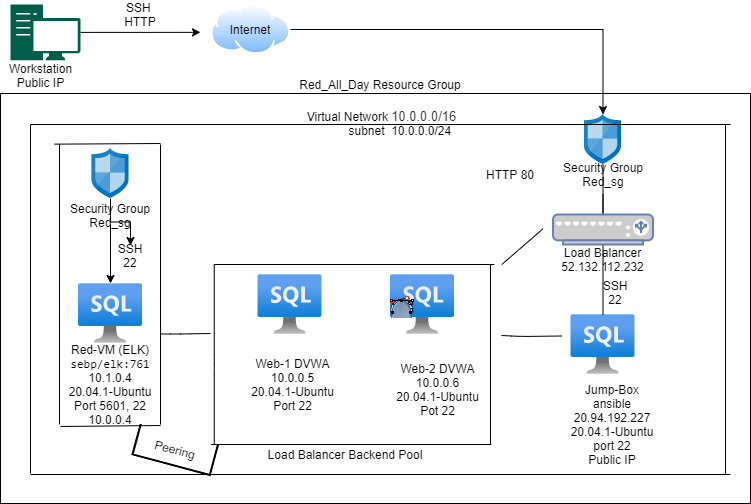

The diagram above was exported from draw.io. Its source (the exported page's mxGraphModel, read from the mxfile embedded in the PNG):
<mxGraphModel dx="1342" dy="614" grid="1" gridSize="10" guides="1" tooltips="1" connect="1" arrows="1" fold="1" page="1" pageScale="1" pageWidth="850" pageHeight="1100" math="0" shadow="0">
  <root>
    <mxCell id="0" />
    <mxCell id="1" parent="0" />
    <mxCell id="1yDUv7EWwOyXLgIJneuC-25" value="" style="rounded=0;whiteSpace=wrap;html=1;" parent="1" vertex="1">
      <mxGeometry x="20" y="99" width="750" height="410" as="geometry" />
    </mxCell>
    <mxCell id="tXWMk12U4yXamb-t4d9--1" value="" style="edgeStyle=orthogonalEdgeStyle;rounded=0;orthogonalLoop=1;jettySize=auto;html=1;" edge="1" parent="1" source="1yDUv7EWwOyXLgIJneuC-1" target="1yDUv7EWwOyXLgIJneuC-66">
      <mxGeometry relative="1" as="geometry" />
    </mxCell>
    <mxCell id="1yDUv7EWwOyXLgIJneuC-1" value="" style="sketch=0;aspect=fixed;html=1;points=[];align=center;image;fontSize=12;image=img/lib/mscae/Network_Security_Groups_Classic.svg;" parent="1" vertex="1">
      <mxGeometry x="111.5" y="154" width="37" height="50" as="geometry" />
    </mxCell>
    <mxCell id="1yDUv7EWwOyXLgIJneuC-61" value="" style="edgeStyle=orthogonalEdgeStyle;rounded=0;orthogonalLoop=1;jettySize=auto;html=1;entryX=0.725;entryY=0.8;entryDx=0;entryDy=0;entryPerimeter=0;startArrow=none;" parent="1" source="1yDUv7EWwOyXLgIJneuC-55" target="1yDUv7EWwOyXLgIJneuC-19" edge="1">
      <mxGeometry relative="1" as="geometry">
        <mxPoint x="462" y="193" as="targetPoint" />
      </mxGeometry>
    </mxCell>
    <mxCell id="1yDUv7EWwOyXLgIJneuC-2" value="" style="sketch=0;aspect=fixed;html=1;points=[];align=center;image;fontSize=12;image=img/lib/mscae/Network_Security_Groups_Classic.svg;" parent="1" vertex="1">
      <mxGeometry x="603.9999999999999" y="120" width="37" height="50" as="geometry" />
    </mxCell>
    <mxCell id="1yDUv7EWwOyXLgIJneuC-67" style="edgeStyle=orthogonalEdgeStyle;rounded=0;orthogonalLoop=1;jettySize=auto;html=1;" parent="1" source="1yDUv7EWwOyXLgIJneuC-5" edge="1">
      <mxGeometry relative="1" as="geometry">
        <mxPoint x="220" y="37.85000000000002" as="targetPoint" />
      </mxGeometry>
    </mxCell>
    <mxCell id="1yDUv7EWwOyXLgIJneuC-5" value="" style="sketch=0;pointerEvents=1;shadow=0;dashed=0;html=1;strokeColor=none;fillColor=#005F4B;labelPosition=center;verticalLabelPosition=bottom;verticalAlign=top;align=center;outlineConnect=0;shape=mxgraph.veeam2.workstation;" parent="1" vertex="1">
      <mxGeometry x="30" y="10" width="70" height="55.7" as="geometry" />
    </mxCell>
    <mxCell id="1yDUv7EWwOyXLgIJneuC-71" style="edgeStyle=orthogonalEdgeStyle;rounded=0;orthogonalLoop=1;jettySize=auto;html=1;" parent="1" source="1yDUv7EWwOyXLgIJneuC-6" target="1yDUv7EWwOyXLgIJneuC-2" edge="1">
      <mxGeometry relative="1" as="geometry" />
    </mxCell>
    <mxCell id="1yDUv7EWwOyXLgIJneuC-6" value="" style="aspect=fixed;perimeter=ellipsePerimeter;html=1;align=center;shadow=0;dashed=0;spacingTop=3;image;image=img/lib/active_directory/internet_cloud.svg;" parent="1" vertex="1">
      <mxGeometry x="230.64" y="10" width="79.36" height="50" as="geometry" />
    </mxCell>
    <mxCell id="1yDUv7EWwOyXLgIJneuC-9" value="" style="aspect=fixed;html=1;points=[];align=center;image;fontSize=12;image=img/lib/azure2/databases/Azure_SQL_VM.svg;" parent="1" vertex="1">
      <mxGeometry x="277.5" y="280" width="64" height="60" as="geometry" />
    </mxCell>
    <mxCell id="1yDUv7EWwOyXLgIJneuC-10" value="" style="aspect=fixed;html=1;points=[];align=center;image;fontSize=12;image=img/lib/azure2/databases/Azure_SQL_VM.svg;" parent="1" vertex="1">
      <mxGeometry x="410" y="280" width="64" height="60" as="geometry" />
    </mxCell>
    <mxCell id="1yDUv7EWwOyXLgIJneuC-11" value="" style="aspect=fixed;html=1;points=[];align=center;image;fontSize=12;image=img/lib/azure2/databases/Azure_SQL_VM.svg;" parent="1" vertex="1">
      <mxGeometry x="98.00000000000006" y="289" width="64" height="60" as="geometry" />
    </mxCell>
    <mxCell id="1yDUv7EWwOyXLgIJneuC-12" value="Jump-Box&lt;br&gt;ansible&lt;br&gt;20.94.192.227&lt;br&gt;20.04.1-Ubuntu&lt;br&gt;port 22&lt;br&gt;Public IP" style="text;html=1;strokeColor=none;fillColor=none;align=center;verticalAlign=middle;whiteSpace=wrap;rounded=0;" parent="1" vertex="1">
      <mxGeometry x="572.5" y="380" width="118" height="100" as="geometry" />
    </mxCell>
    <mxCell id="1yDUv7EWwOyXLgIJneuC-13" value="Web-1 DVWA&lt;br&gt;10.0.0.5&lt;br&gt;20.04.1-Ubuntu&lt;br&gt;Port 22" style="text;html=1;strokeColor=none;fillColor=none;align=center;verticalAlign=middle;whiteSpace=wrap;rounded=0;" parent="1" vertex="1">
      <mxGeometry x="262.07" y="360" width="101" height="60" as="geometry" />
    </mxCell>
    <mxCell id="1yDUv7EWwOyXLgIJneuC-16" value="Web-2 DVWA&lt;br&gt;10.0.0.6&lt;br&gt;20.04.1-Ubuntu&lt;br&gt;Pot 22" style="text;html=1;strokeColor=none;fillColor=none;align=center;verticalAlign=middle;whiteSpace=wrap;rounded=0;" parent="1" vertex="1">
      <mxGeometry x="400" y="360" width="115" height="70" as="geometry" />
    </mxCell>
    <mxCell id="1yDUv7EWwOyXLgIJneuC-17" value="Red-VM (ELK)&lt;br&gt;&lt;code&gt;sebp/elk:761&lt;/code&gt;&lt;br&gt;10.1.0.4&lt;br&gt;20.04.1-Ubuntu&lt;br&gt;Port 5601, 22&lt;br&gt;10.0.0.4" style="text;html=1;strokeColor=none;fillColor=none;align=center;verticalAlign=middle;whiteSpace=wrap;rounded=0;" parent="1" vertex="1">
      <mxGeometry x="80.00000000000006" y="350" width="100" height="80" as="geometry" />
    </mxCell>
    <mxCell id="1yDUv7EWwOyXLgIJneuC-18" value="Load Balancer&lt;br&gt;52.132.112.232&lt;br&gt;" style="text;html=1;strokeColor=none;fillColor=none;align=center;verticalAlign=middle;whiteSpace=wrap;rounded=0;" parent="1" vertex="1">
      <mxGeometry x="545" y="240" width="155" height="50" as="geometry" />
    </mxCell>
    <mxCell id="1yDUv7EWwOyXLgIJneuC-44" value="" style="edgeStyle=orthogonalEdgeStyle;rounded=0;orthogonalLoop=1;jettySize=auto;html=1;" parent="1" edge="1">
      <mxGeometry relative="1" as="geometry">
        <mxPoint x="130" y="289" as="targetPoint" />
        <mxPoint x="130" y="230" as="sourcePoint" />
      </mxGeometry>
    </mxCell>
    <mxCell id="1yDUv7EWwOyXLgIJneuC-22" value="Security Group&lt;br&gt;Red_sg" style="text;html=1;strokeColor=none;fillColor=none;align=center;verticalAlign=middle;whiteSpace=wrap;rounded=0;" parent="1" vertex="1">
      <mxGeometry x="70" y="201" width="120" height="40" as="geometry" />
    </mxCell>
    <mxCell id="1yDUv7EWwOyXLgIJneuC-26" value="Red_All_Day Resource Group" style="text;html=1;strokeColor=none;fillColor=none;align=center;verticalAlign=middle;whiteSpace=wrap;rounded=0;" parent="1" vertex="1">
      <mxGeometry x="250" y="80" width="300" height="20" as="geometry" />
    </mxCell>
    <mxCell id="1yDUv7EWwOyXLgIJneuC-31" value="" style="endArrow=none;html=1;" parent="1" edge="1">
      <mxGeometry width="50" height="50" relative="1" as="geometry">
        <mxPoint x="50" y="480" as="sourcePoint" />
        <mxPoint x="750" y="480" as="targetPoint" />
      </mxGeometry>
    </mxCell>
    <mxCell id="1yDUv7EWwOyXLgIJneuC-32" value="" style="endArrow=none;html=1;" parent="1" edge="1">
      <mxGeometry width="50" height="50" relative="1" as="geometry">
        <mxPoint x="50" y="130" as="sourcePoint" />
        <mxPoint x="750" y="130" as="targetPoint" />
      </mxGeometry>
    </mxCell>
    <mxCell id="1yDUv7EWwOyXLgIJneuC-34" value="" style="endArrow=none;html=1;" parent="1" edge="1">
      <mxGeometry width="50" height="50" relative="1" as="geometry">
        <mxPoint x="50" y="130" as="sourcePoint" />
        <mxPoint x="50" y="479" as="targetPoint" />
      </mxGeometry>
    </mxCell>
    <mxCell id="1yDUv7EWwOyXLgIJneuC-35" value="" style="endArrow=none;html=1;" parent="1" edge="1">
      <mxGeometry width="50" height="50" relative="1" as="geometry">
        <mxPoint x="745" y="130.5" as="sourcePoint" />
        <mxPoint x="745" y="479.5" as="targetPoint" />
      </mxGeometry>
    </mxCell>
    <mxCell id="1yDUv7EWwOyXLgIJneuC-36" value="Virtual Network&amp;nbsp;&lt;span style=&quot;color: rgb(50 , 49 , 48) ; font-family: &amp;#34;az_ea_font&amp;#34; , &amp;#34;segoe ui&amp;#34; , &amp;#34;az_font&amp;#34; , , , &amp;#34;blinkmacsystemfont&amp;#34; , &amp;#34;roboto&amp;#34; , &amp;#34;oxygen&amp;#34; , &amp;#34;ubuntu&amp;#34; , &amp;#34;cantarell&amp;#34; , &amp;#34;open sans&amp;#34; , &amp;#34;helvetica neue&amp;#34; , sans-serif ; font-size: 13px ; text-align: left ; background-color: rgb(255 , 255 , 255)&quot;&gt;10.0.0.0/16&lt;/span&gt;&lt;br&gt;&amp;nbsp; &amp;nbsp; &amp;nbsp; &amp;nbsp; &amp;nbsp; &amp;nbsp;subnet&amp;nbsp; 10.0.0.0/24" style="text;html=1;strokeColor=none;fillColor=none;align=center;verticalAlign=middle;whiteSpace=wrap;rounded=0;" parent="1" vertex="1">
      <mxGeometry x="240" y="109" width="322.5" height="40" as="geometry" />
    </mxCell>
    <mxCell id="1yDUv7EWwOyXLgIJneuC-38" value="" style="endArrow=none;html=1;" parent="1" edge="1">
      <mxGeometry width="50" height="50" relative="1" as="geometry">
        <mxPoint x="79" y="430" as="sourcePoint" />
        <mxPoint x="79" y="150" as="targetPoint" />
      </mxGeometry>
    </mxCell>
    <mxCell id="1yDUv7EWwOyXLgIJneuC-40" value="" style="endArrow=none;html=1;" parent="1" edge="1">
      <mxGeometry width="50" height="50" relative="1" as="geometry">
        <mxPoint x="180" y="430" as="sourcePoint" />
        <mxPoint x="180" y="150" as="targetPoint" />
      </mxGeometry>
    </mxCell>
    <mxCell id="1yDUv7EWwOyXLgIJneuC-42" value="" style="endArrow=none;html=1;" parent="1" edge="1">
      <mxGeometry width="50" height="50" relative="1" as="geometry">
        <mxPoint x="73.75999999999999" y="149.65" as="sourcePoint" />
        <mxPoint x="180" y="149" as="targetPoint" />
      </mxGeometry>
    </mxCell>
    <mxCell id="1yDUv7EWwOyXLgIJneuC-45" value="" style="endArrow=none;html=1;" parent="1" edge="1">
      <mxGeometry width="50" height="50" relative="1" as="geometry">
        <mxPoint x="80" y="432" as="sourcePoint" />
        <mxPoint x="180" y="431" as="targetPoint" />
      </mxGeometry>
    </mxCell>
    <mxCell id="1yDUv7EWwOyXLgIJneuC-46" value="" style="endArrow=none;html=1;" parent="1" edge="1">
      <mxGeometry width="50" height="50" relative="1" as="geometry">
        <mxPoint x="521.3299999999999" y="270" as="sourcePoint" />
        <mxPoint x="562.5" y="234.3" as="targetPoint" />
        <Array as="points">
          <mxPoint x="521.3299999999999" y="270" />
        </Array>
      </mxGeometry>
    </mxCell>
    <mxCell id="1yDUv7EWwOyXLgIJneuC-49" value="" style="endArrow=none;html=1;" parent="1" edge="1">
      <mxGeometry width="50" height="50" relative="1" as="geometry">
        <mxPoint x="233.75" y="270" as="sourcePoint" />
        <mxPoint x="513.75" y="270" as="targetPoint" />
      </mxGeometry>
    </mxCell>
    <mxCell id="1yDUv7EWwOyXLgIJneuC-50" value="" style="endArrow=none;html=1;" parent="1" edge="1">
      <mxGeometry width="50" height="50" relative="1" as="geometry">
        <mxPoint x="230.64" y="450" as="sourcePoint" />
        <mxPoint x="510.64" y="450" as="targetPoint" />
      </mxGeometry>
    </mxCell>
    <mxCell id="1yDUv7EWwOyXLgIJneuC-51" value="" style="endArrow=none;html=1;" parent="1" edge="1">
      <mxGeometry width="50" height="50" relative="1" as="geometry">
        <mxPoint x="510" y="450" as="sourcePoint" />
        <mxPoint x="510" y="270" as="targetPoint" />
      </mxGeometry>
    </mxCell>
    <mxCell id="1yDUv7EWwOyXLgIJneuC-52" value="" style="endArrow=none;html=1;" parent="1" edge="1">
      <mxGeometry width="50" height="50" relative="1" as="geometry">
        <mxPoint x="233.75" y="450" as="sourcePoint" />
        <mxPoint x="233.75" y="270" as="targetPoint" />
        <Array as="points">
          <mxPoint x="233.75" y="370" />
        </Array>
      </mxGeometry>
    </mxCell>
    <mxCell id="1yDUv7EWwOyXLgIJneuC-53" value="Load Balancer Backend Pool" style="text;html=1;strokeColor=none;fillColor=none;align=center;verticalAlign=middle;whiteSpace=wrap;rounded=0;" parent="1" vertex="1">
      <mxGeometry x="250" y="450" width="230" height="20" as="geometry" />
    </mxCell>
    <mxCell id="1yDUv7EWwOyXLgIJneuC-62" value="HTTP 80" style="text;html=1;strokeColor=none;fillColor=none;align=center;verticalAlign=middle;whiteSpace=wrap;rounded=0;" parent="1" vertex="1">
      <mxGeometry x="480" y="170" width="100" height="20" as="geometry" />
    </mxCell>
    <mxCell id="1yDUv7EWwOyXLgIJneuC-8" value="" style="aspect=fixed;html=1;points=[];align=center;image;fontSize=12;image=img/lib/azure2/databases/Azure_SQL_VM.svg;" parent="1" vertex="1">
      <mxGeometry x="590.5" y="320" width="64" height="60" as="geometry" />
    </mxCell>
    <mxCell id="1yDUv7EWwOyXLgIJneuC-64" value="" style="edgeStyle=orthogonalEdgeStyle;rounded=0;orthogonalLoop=1;jettySize=auto;html=1;endArrow=none;" parent="1" source="1yDUv7EWwOyXLgIJneuC-2" target="1yDUv7EWwOyXLgIJneuC-8" edge="1">
      <mxGeometry relative="1" as="geometry">
        <mxPoint x="617.3" y="218" as="sourcePoint" />
        <mxPoint x="606.7" y="330" as="targetPoint" />
        <Array as="points">
          <mxPoint x="623" y="330" />
          <mxPoint x="630" y="330" />
        </Array>
      </mxGeometry>
    </mxCell>
    <mxCell id="1yDUv7EWwOyXLgIJneuC-65" value="SSH 22" style="text;html=1;strokeColor=none;fillColor=none;align=center;verticalAlign=middle;whiteSpace=wrap;rounded=0;" parent="1" vertex="1">
      <mxGeometry x="615" y="288" width="40" height="20" as="geometry" />
    </mxCell>
    <mxCell id="1yDUv7EWwOyXLgIJneuC-66" value="SSH 22" style="text;html=1;strokeColor=none;fillColor=none;align=center;verticalAlign=middle;whiteSpace=wrap;rounded=0;" parent="1" vertex="1">
      <mxGeometry x="130" y="251" width="40" height="20" as="geometry" />
    </mxCell>
    <mxCell id="1yDUv7EWwOyXLgIJneuC-68" value="SSH&amp;nbsp;&lt;br&gt;HTTP&lt;br&gt;" style="text;html=1;strokeColor=none;fillColor=none;align=center;verticalAlign=middle;whiteSpace=wrap;rounded=0;" parent="1" vertex="1">
      <mxGeometry x="140" y="10" width="40" height="20" as="geometry" />
    </mxCell>
    <mxCell id="1yDUv7EWwOyXLgIJneuC-73" value="Workstation&lt;br&gt;Public IP" style="text;html=1;align=center;verticalAlign=middle;resizable=0;points=[];autosize=1;strokeColor=none;fillColor=none;" parent="1" vertex="1">
      <mxGeometry x="20" y="65.7" width="80" height="30" as="geometry" />
    </mxCell>
    <mxCell id="K2wlm2yd5BS7CxeSaRLH-2" value="Internet" style="text;html=1;strokeColor=none;fillColor=none;align=center;verticalAlign=middle;whiteSpace=wrap;rounded=0;" parent="1" vertex="1">
      <mxGeometry x="250" y="25" width="40" height="20" as="geometry" />
    </mxCell>
    <mxCell id="1yDUv7EWwOyXLgIJneuC-55" value="Security Group&lt;br&gt;Red_sg" style="text;html=1;strokeColor=none;fillColor=none;align=center;verticalAlign=middle;whiteSpace=wrap;rounded=0;" parent="1" vertex="1">
      <mxGeometry x="562.5" y="160" width="120" height="40" as="geometry" />
    </mxCell>
    <mxCell id="Ey5ZLBKXUmzYoYeNinJJ-6" value="" style="endArrow=none;html=1;" parent="1" edge="1">
      <mxGeometry width="50" height="50" relative="1" as="geometry">
        <mxPoint x="521" y="341" as="sourcePoint" />
        <mxPoint x="581" y="341.5" as="targetPoint" />
        <Array as="points">
          <mxPoint x="541" y="342" />
        </Array>
      </mxGeometry>
    </mxCell>
    <mxCell id="Ey5ZLBKXUmzYoYeNinJJ-7" value="" style="endArrow=none;html=1;" parent="1" edge="1">
      <mxGeometry width="50" height="50" relative="1" as="geometry">
        <mxPoint x="180" y="339.5" as="sourcePoint" />
        <mxPoint x="230" y="339" as="targetPoint" />
        <Array as="points">
          <mxPoint x="200" y="339.5" />
        </Array>
      </mxGeometry>
    </mxCell>
    <mxCell id="1yDUv7EWwOyXLgIJneuC-19" value="" style="fontColor=#0066CC;verticalAlign=top;verticalLabelPosition=bottom;labelPosition=center;align=center;html=1;outlineConnect=0;fillColor=#CCCCCC;strokeColor=#6881B3;gradientColor=none;gradientDirection=north;strokeWidth=2;shape=mxgraph.networks.load_balancer;" parent="1" vertex="1">
      <mxGeometry x="572.5" y="220" width="100" height="30" as="geometry" />
    </mxCell>
    <mxCell id="tXWMk12U4yXamb-t4d9--3" value="" style="shape=image;html=1;verticalAlign=top;verticalLabelPosition=bottom;labelBackgroundColor=#ffffff;imageAspect=0;aspect=fixed;image=https://cdn2.iconfinder.com/data/icons/crystalproject/Open-Office-Icons/lc_fontworkshapetype.fontwork-arch-up-curve.png" vertex="1" parent="1">
      <mxGeometry x="410" y="300" width="24" height="24" as="geometry" />
    </mxCell>
    <mxCell id="tXWMk12U4yXamb-t4d9--4" value="" style="shape=image;html=1;verticalAlign=top;verticalLabelPosition=bottom;labelBackgroundColor=#ffffff;imageAspect=0;aspect=fixed;image=https://cdn2.iconfinder.com/data/icons/crystalproject/Open-Office-Icons/stock_node-curve-split.png" vertex="1" parent="1">
      <mxGeometry x="410" y="300" width="24" height="24" as="geometry" />
    </mxCell>
    <mxCell id="tXWMk12U4yXamb-t4d9--5" value="" style="shape=image;html=1;verticalAlign=top;verticalLabelPosition=bottom;labelBackgroundColor=#ffffff;imageAspect=0;aspect=fixed;image=https://cdn2.iconfinder.com/data/icons/gnomeicontheme/24x24/stock/image/stock_draw-curve-filled.png" vertex="1" parent="1">
      <mxGeometry x="410" y="300" width="24" height="24" as="geometry" />
    </mxCell>
    <mxCell id="tXWMk12U4yXamb-t4d9--8" value="" style="strokeWidth=2;html=1;shape=mxgraph.flowchart.annotation_1;align=left;pointerEvents=1;rotation=-75;" vertex="1" parent="1">
      <mxGeometry x="179" y="415" width="31.52" height="80" as="geometry" />
    </mxCell>
    <mxCell id="tXWMk12U4yXamb-t4d9--9" value="Peering&lt;br&gt;" style="text;html=1;strokeColor=none;fillColor=none;align=center;verticalAlign=middle;whiteSpace=wrap;rounded=0;rotation=15;" vertex="1" parent="1">
      <mxGeometry x="174.76" y="445" width="40" height="20" as="geometry" />
    </mxCell>
  </root>
</mxGraphModel>